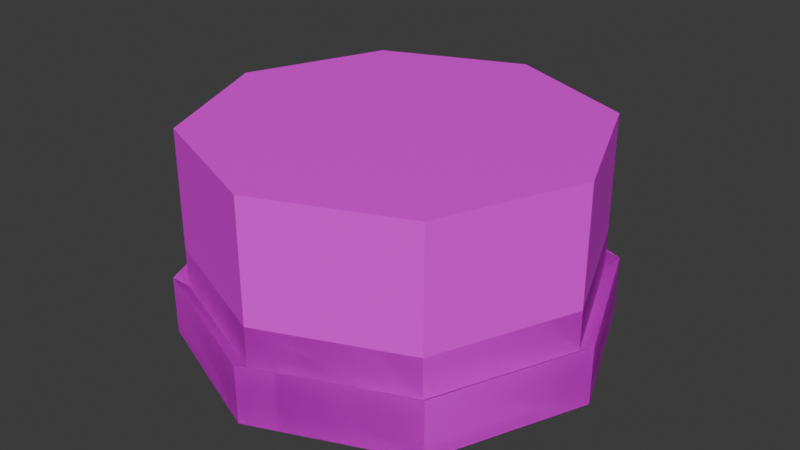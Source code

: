 # Source: button.blend  (saved by Blender 4.3.34; exported with 4.5.12 LTS)
import bpy
from mathutils import Matrix  # noqa: F401  (used for matrix-valued properties, if any)

bpy.ops.wm.read_factory_settings(use_empty=True)
scene = bpy.context.scene
scene.name = 'Scene'

# ---- images (referenced by path relative to the original .blend; pixels are not part of the script)
import os
ASSET_DIR = os.environ.get("B2B_ASSET_DIR", "")  # directory of the original .blend (textures are referenced by path, not embedded)
HERE = os.path.dirname(os.path.abspath(__file__))  # packed textures are extracted next to this script under _unpacked/

def load_image(name, relpath, width, height, colorspace="sRGB"):
    """Load a texture the original file referenced (path relative to the .blend, or extracted next to this script)."""
    p = next((c for c in (os.path.join(HERE, relpath), os.path.join(ASSET_DIR, relpath)) if relpath and os.path.exists(c)), "")
    if p:
        img = bpy.data.images.load(p, check_existing=True)
        img.name = name
    else:  # same state as the original file: an image datablock whose file is absent (Cycles renders it pink)
        img = bpy.data.images.new(name, width, height)
        img.source = "FILE"
        img.filepath = "//" + (relpath or name)
    img.colorspace_settings.name = colorspace
    return img
img_button_texture_png = load_image('button_texture.png', 'button_texture.png', 1024, 1024, 'sRGB')
img_button_texture_pressed_png = load_image('button_texture_pressed.png', 'button_texture_pressed.png', 1024, 1024, 'sRGB')

# ---- materials (node trees are filled in below, after node groups)
mat_buttonpressed = bpy.data.materials.new('ButtonPressed')
mat_buttonunpressed = bpy.data.materials.new('ButtonUnpressed')

# ---- material node trees
mat_buttonpressed.use_nodes = True; mat_buttonpressed.node_tree.nodes.clear()
_N = mat_buttonpressed.node_tree.nodes; _L = mat_buttonpressed.node_tree.links
n0 = _N.new('ShaderNodeBsdfPrincipled'); n0.name = 'Principled BSDF'; n0.location = (10, 300)
n1 = _N.new('ShaderNodeOutputMaterial'); n1.name = 'Material Output'; n1.location = (300, 300)
n2 = _N.new('ShaderNodeTexImage'); n2.name = 'Image Texture'; n2.location = (-311, 297)
n2.image = img_button_texture_png
n2.interpolation = 'Closest'
_L.new(n0.outputs[0], n1.inputs[0])
_L.new(n2.outputs[0], n0.inputs[0])
n1.is_active_output = True
mat_buttonunpressed.use_nodes = True; mat_buttonunpressed.node_tree.nodes.clear()
_N = mat_buttonunpressed.node_tree.nodes; _L = mat_buttonunpressed.node_tree.links
n0 = _N.new('ShaderNodeBsdfPrincipled'); n0.name = 'Principled BSDF'; n0.location = (10, 300)
n1 = _N.new('ShaderNodeOutputMaterial'); n1.name = 'Material Output'; n1.location = (300, 300)
n2 = _N.new('ShaderNodeTexImage'); n2.name = 'Image Texture'; n2.location = (-311, 297)
n2.image = img_button_texture_pressed_png
n2.interpolation = 'Closest'
_L.new(n0.outputs[0], n1.inputs[0])
_L.new(n2.outputs[0], n0.inputs[0])
n1.is_active_output = True

# ---- world
world_world = bpy.data.worlds.new('World'); scene.world = world_world
world_world.use_nodes = True; world_world.node_tree.nodes.clear()
_N = world_world.node_tree.nodes; _L = world_world.node_tree.links
n0 = _N.new('ShaderNodeOutputWorld'); n0.name = 'World Output'; n0.location = (300, 300)
n1 = _N.new('ShaderNodeBackground'); n1.name = 'Background'; n1.location = (10, 300)
n1.inputs[0].default_value = (0.05088, 0.05088, 0.05088, 1.0)
_L.new(n1.outputs[0], n0.inputs[0])
n0.is_active_output = True
world_world.color = (0.05088, 0.05088, 0.05088)
world_world.sun_shadow_jitter_overblur = 0.0

# ---- meshes
me_button_active = bpy.data.meshes.new('Button_Active')
me_button_active.from_pydata([(0.0, 0.0, 0.0), (0.0, 0.0, 1.0), (0.0, 1.0, 0.0), (0.0, 1.0, 1.0), (0.7071, 0.7071, 0.0), (0.7071, 0.7071, 1.0), (1.0, 0.0, 0.0), (1.0, 0.0, 1.0), (0.7071, -0.7071, 0.0), (0.7071, -0.7071, 1.0), (0.0, -1.0, 0.0), (0.0, -1.0, 1.0), (-0.7071, -0.7071, 0.0), (-0.7071, -0.7071, 1.0), (-1.0, 0.0, 0.0), (-1.0, 0.0, 1.0), (-0.7071, 0.7071, 0.0), (-0.7071, 0.7071, 1.0), (0.0, 1.0, 0.2), (0.7071, 0.7071, 0.2), (1.0, 0.0, 0.2), (0.7071, -0.7071, 0.2), (0.0, -1.0, 0.2), (-0.7071, -0.7071, 0.2), (-1.0, 0.0, 0.2), (-0.7071, 0.7071, 0.2), (1.865e-09, 1.07, -0.04748), (0.7567, 0.7567, -0.04748), (0.7567, 0.7567, 0.2475), (1.07, 1.317e-09, -0.04748), (1.07, 1.317e-09, 0.2475), (0.7567, -0.7567, -0.04748), (0.7567, -0.7567, 0.2475), (1.865e-09, -1.07, -0.04748), (1.865e-09, -1.07, 0.2475), (-0.7567, -0.7567, -0.04748), (-0.7567, -0.7567, 0.2475), (-1.07, 1.317e-09, -0.04748), (-1.07, 1.317e-09, 0.2475), (-0.7567, 0.7567, -0.04748), (-0.7567, 0.7567, 0.2475), (1.865e-09, 1.07, 0.2475)], [], [(0, 2, 4), (1, 5, 3), (18, 3, 5, 19), (0, 4, 6), (1, 7, 5), (19, 5, 7, 20), (0, 6, 8), (1, 9, 7), (20, 7, 9, 21), (0, 8, 10), (1, 11, 9), (21, 9, 11, 22), (0, 10, 12), (1, 13, 11), (22, 11, 13, 23), (0, 12, 14), (1, 15, 13), (23, 13, 15, 24), (0, 14, 16), (1, 17, 15), (24, 15, 17, 25), (0, 16, 2), (1, 3, 17), (25, 17, 3, 18), (25, 18, 41, 40), (18, 19, 28, 41), (19, 20, 30, 28), (4, 2, 26, 27), (12, 10, 33, 35), (6, 4, 27, 29), (20, 21, 32, 30), (2, 16, 39, 26), (39, 40, 41, 26), (37, 38, 40, 39), (35, 36, 38, 37), (33, 34, 36, 35), (31, 32, 34, 33), (29, 30, 32, 31), (27, 28, 30, 29), (26, 41, 28, 27), (10, 8, 31, 33), (16, 14, 37, 39), (24, 25, 40, 38), (23, 24, 38, 36), (8, 6, 29, 31), (22, 23, 36, 34), (14, 12, 35, 37), (21, 22, 34, 32)])
_uv = me_button_active.uv_layers.new(name='UVMap')
_uv.uv.foreach_set('vector', [0.5, 0.5, 0.5, 0.5, 0.5, 0.5, 0.5, 0.5, 0.8408, 0.8408, 0.5, 0.982, 0.875, 0.875, 0.875, 0.875, 0.875, 0.875, 0.875, 0.875, 0.5, 0.5, 0.5, 0.5, 0.5, 0.5, 0.5, 0.5, 0.982, 0.5, 0.8408, 0.8408, 0.875, 0.875, 0.875, 0.875, 0.875, 0.875, 0.875, 0.875, 0.5, 0.5, 0.5, 0.5, 0.5, 0.5, 0.5, 0.5, 0.8408, 0.1592, 0.982, 0.5, 0.875, 0.875, 0.875, 0.875, 0.875, 0.875, 0.875, 0.875, 0.5, 0.5, 0.5, 0.5, 0.5, 0.5, 0.5, 0.5, 0.5, 0.01801, 0.8408, 0.1592, 0.875, 0.875, 0.875, 0.875, 0.875, 0.875, 0.875, 0.875, 0.5, 0.5, 0.5, 0.5, 0.5, 0.5, 0.5, 0.5, 0.1592, 0.1592, 0.5, 0.01801, 0.875, 0.875, 0.875, 0.875, 0.875, 0.875, 0.875, 0.875, 0.5, 0.5, 0.5, 0.5, 0.5, 0.5, 0.5, 0.5, 0.01801, 0.5, 0.1592, 0.1592, 0.875, 0.875, 0.875, 0.875, 0.875, 0.875, 0.875, 0.875, 0.5, 0.5, 0.5, 0.5, 0.5, 0.5, 0.5, 0.5, 0.1592, 0.8408, 0.01801, 0.5, 0.875, 0.875, 0.875, 0.875, 0.875, 0.875, 0.875, 0.875, 0.5, 0.5, 0.5, 0.5, 0.5, 0.5, 0.5, 0.5, 0.5, 0.982, 0.1592, 0.8408, 0.875, 0.875, 0.875, 0.875, 0.875, 0.875, 0.875, 0.875, 0.5, 0.5, 0.5, 0.5, 0.5, 0.5, 0.5, 0.5, 0.5, 0.5, 0.5, 0.5, 0.5, 0.5, 0.5, 0.5, 0.5, 0.5, 0.5, 0.5, 0.5, 0.5, 0.5, 0.5, 0.5, 0.5, 0.5, 0.5, 0.5, 0.5, 0.5, 0.5, 0.5, 0.5, 0.5, 0.5, 0.5, 0.5, 0.5, 0.5, 0.5, 0.5, 0.5, 0.5, 0.5, 0.5, 0.5, 0.5, 0.5, 0.5, 0.5, 0.5, 0.5, 0.5, 0.5, 0.5, 0.5, 0.5, 0.5, 0.5, 0.5, 0.5, 0.5, 0.5, 0.5, 0.5, 0.5, 0.5, 0.5, 0.5, 0.5, 0.5, 0.5, 0.5, 0.5, 0.5, 0.5, 0.5, 0.5, 0.5, 0.5, 0.5, 0.5, 0.5, 0.5, 0.5, 0.5, 0.5, 0.5, 0.5, 0.5, 0.5, 0.5, 0.5, 0.5, 0.5, 0.5, 0.5, 0.5, 0.5, 0.5, 0.5, 0.5, 0.5, 0.5, 0.5, 0.5, 0.5, 0.5, 0.5, 0.5, 0.5, 0.5, 0.5, 0.5, 0.5, 0.5, 0.5, 0.5, 0.5, 0.5, 0.5, 0.5, 0.5, 0.5, 0.5, 0.5, 0.5, 0.5, 0.5, 0.5, 0.5, 0.5, 0.5, 0.5, 0.5, 0.5, 0.5, 0.5, 0.5, 0.5, 0.5, 0.5, 0.5, 0.5, 0.5, 0.5, 0.5, 0.5, 0.5, 0.5, 0.5, 0.5, 0.5, 0.5, 0.5, 0.5, 0.5, 0.5, 0.5, 0.5, 0.5, 0.5, 0.5, 0.5, 0.5, 0.5, 0.5, 0.5, 0.5, 0.5, 0.5, 0.5, 0.5, 0.5, 0.5, 0.5, 0.5, 0.5, 0.5, 0.5, 0.5, 0.5, 0.5, 0.5, 0.5, 0.5, 0.5, 0.5, 0.5, 0.5, 0.5])
me_button_active.materials.append(mat_buttonpressed)
me_button_active.update()
me_button_deactive = bpy.data.meshes.new('Button_Deactive')
me_button_deactive.from_pydata([(0.0, 0.0, 0.0), (0.0, 0.0, 0.4), (0.0, 1.0, 0.0), (0.0, 1.0, 0.4), (0.7071, 0.7071, 0.0), (0.7071, 0.7071, 0.4), (1.0, 0.0, 0.0), (1.0, 0.0, 0.4), (0.7071, -0.7071, 0.0), (0.7071, -0.7071, 0.4), (0.0, -1.0, 0.0), (0.0, -1.0, 0.4), (-0.7071, -0.7071, 0.0), (-0.7071, -0.7071, 0.4), (-1.0, 0.0, 0.0), (-1.0, 0.0, 0.4), (-0.7071, 0.7071, 0.0), (-0.7071, 0.7071, 0.4), (0.0, 1.0, 0.2), (0.7071, 0.7071, 0.2), (1.0, 0.0, 0.2), (0.7071, -0.7071, 0.2), (0.0, -1.0, 0.2), (-0.7071, -0.7071, 0.2), (-1.0, 0.0, 0.2), (-0.7071, 0.7071, 0.2), (1.865e-09, 1.07, -0.04748), (0.7567, 0.7567, -0.04748), (0.7567, 0.7567, 0.2475), (1.07, 1.317e-09, -0.04748), (1.07, 1.317e-09, 0.2475), (0.7567, -0.7567, -0.04748), (0.7567, -0.7567, 0.2475), (1.865e-09, -1.07, -0.04748), (1.865e-09, -1.07, 0.2475), (-0.7567, -0.7567, -0.04748), (-0.7567, -0.7567, 0.2475), (-1.07, 1.317e-09, -0.04748), (-1.07, 1.317e-09, 0.2475), (-0.7567, 0.7567, -0.04748), (-0.7567, 0.7567, 0.2475), (1.865e-09, 1.07, 0.2475)], [], [(0, 2, 4), (1, 5, 3), (18, 3, 5, 19), (0, 4, 6), (1, 7, 5), (19, 5, 7, 20), (0, 6, 8), (1, 9, 7), (20, 7, 9, 21), (0, 8, 10), (1, 11, 9), (21, 9, 11, 22), (0, 10, 12), (1, 13, 11), (22, 11, 13, 23), (0, 12, 14), (1, 15, 13), (23, 13, 15, 24), (0, 14, 16), (1, 17, 15), (24, 15, 17, 25), (0, 16, 2), (1, 3, 17), (25, 17, 3, 18), (25, 18, 41, 40), (18, 19, 28, 41), (19, 20, 30, 28), (4, 2, 26, 27), (12, 10, 33, 35), (6, 4, 27, 29), (20, 21, 32, 30), (2, 16, 39, 26), (39, 40, 41, 26), (37, 38, 40, 39), (35, 36, 38, 37), (33, 34, 36, 35), (31, 32, 34, 33), (29, 30, 32, 31), (27, 28, 30, 29), (26, 41, 28, 27), (10, 8, 31, 33), (16, 14, 37, 39), (24, 25, 40, 38), (23, 24, 38, 36), (8, 6, 29, 31), (22, 23, 36, 34), (14, 12, 35, 37), (21, 22, 34, 32)])
_uv = me_button_deactive.uv_layers.new(name='UVMap')
_uv.uv.foreach_set('vector', [0.5, 0.5, 0.5, 0.5, 0.5, 0.5, 0.5, 0.5, 0.8408, 0.8408, 0.5, 0.982, 0.875, 0.875, 0.875, 0.875, 0.875, 0.875, 0.875, 0.875, 0.5, 0.5, 0.5, 0.5, 0.5, 0.5, 0.5, 0.5, 0.982, 0.5, 0.8408, 0.8408, 0.875, 0.875, 0.875, 0.875, 0.875, 0.875, 0.875, 0.875, 0.5, 0.5, 0.5, 0.5, 0.5, 0.5, 0.5, 0.5, 0.8408, 0.1592, 0.982, 0.5, 0.875, 0.875, 0.875, 0.875, 0.875, 0.875, 0.875, 0.875, 0.5, 0.5, 0.5, 0.5, 0.5, 0.5, 0.5, 0.5, 0.5, 0.01801, 0.8408, 0.1592, 0.875, 0.875, 0.875, 0.875, 0.875, 0.875, 0.875, 0.875, 0.5, 0.5, 0.5, 0.5, 0.5, 0.5, 0.5, 0.5, 0.1592, 0.1592, 0.5, 0.01801, 0.875, 0.875, 0.875, 0.875, 0.875, 0.875, 0.875, 0.875, 0.5, 0.5, 0.5, 0.5, 0.5, 0.5, 0.5, 0.5, 0.01801, 0.5, 0.1592, 0.1592, 0.875, 0.875, 0.875, 0.875, 0.875, 0.875, 0.875, 0.875, 0.5, 0.5, 0.5, 0.5, 0.5, 0.5, 0.5, 0.5, 0.1592, 0.8408, 0.01801, 0.5, 0.875, 0.875, 0.875, 0.875, 0.875, 0.875, 0.875, 0.875, 0.5, 0.5, 0.5, 0.5, 0.5, 0.5, 0.5, 0.5, 0.5, 0.982, 0.1592, 0.8408, 0.875, 0.875, 0.875, 0.875, 0.875, 0.875, 0.875, 0.875, 0.5, 0.5, 0.5, 0.5, 0.5, 0.5, 0.5, 0.5, 0.5, 0.5, 0.5, 0.5, 0.5, 0.5, 0.5, 0.5, 0.5, 0.5, 0.5, 0.5, 0.5, 0.5, 0.5, 0.5, 0.5, 0.5, 0.5, 0.5, 0.5, 0.5, 0.5, 0.5, 0.5, 0.5, 0.5, 0.5, 0.5, 0.5, 0.5, 0.5, 0.5, 0.5, 0.5, 0.5, 0.5, 0.5, 0.5, 0.5, 0.5, 0.5, 0.5, 0.5, 0.5, 0.5, 0.5, 0.5, 0.5, 0.5, 0.5, 0.5, 0.5, 0.5, 0.5, 0.5, 0.5, 0.5, 0.5, 0.5, 0.5, 0.5, 0.5, 0.5, 0.5, 0.5, 0.5, 0.5, 0.5, 0.5, 0.5, 0.5, 0.5, 0.5, 0.5, 0.5, 0.5, 0.5, 0.5, 0.5, 0.5, 0.5, 0.5, 0.5, 0.5, 0.5, 0.5, 0.5, 0.5, 0.5, 0.5, 0.5, 0.5, 0.5, 0.5, 0.5, 0.5, 0.5, 0.5, 0.5, 0.5, 0.5, 0.5, 0.5, 0.5, 0.5, 0.5, 0.5, 0.5, 0.5, 0.5, 0.5, 0.5, 0.5, 0.5, 0.5, 0.5, 0.5, 0.5, 0.5, 0.5, 0.5, 0.5, 0.5, 0.5, 0.5, 0.5, 0.5, 0.5, 0.5, 0.5, 0.5, 0.5, 0.5, 0.5, 0.5, 0.5, 0.5, 0.5, 0.5, 0.5, 0.5, 0.5, 0.5, 0.5, 0.5, 0.5, 0.5, 0.5, 0.5, 0.5, 0.5, 0.5, 0.5, 0.5, 0.5, 0.5, 0.5, 0.5, 0.5, 0.5, 0.5, 0.5, 0.5, 0.5, 0.5, 0.5, 0.5, 0.5, 0.5, 0.5, 0.5, 0.5, 0.5, 0.5, 0.5, 0.5, 0.5, 0.5, 0.5, 0.5, 0.5, 0.5, 0.5])
me_button_deactive.materials.append(mat_buttonunpressed)
me_button_deactive.update()

# ---- objects
ob_button_active = bpy.data.objects.new('Button_Active', me_button_active)
ob_button_deactive = bpy.data.objects.new('Button_Deactive', me_button_deactive)

# ---- transforms, parenting, visibility, modifiers, constraints
ob_button_active.location = (0.0, 0.0, 0.0)
ob_button_deactive.location = (0.0, 0.0, 0.0)

# ---- collection membership
scene.collection.objects.link(ob_button_active)
scene.collection.objects.link(ob_button_deactive)

# ---- scene / render settings (as saved in the file)
scene.frame_start = 1; scene.frame_end = 250; scene.frame_set(1)
scene.render.engine = 'BLENDER_EEVEE_NEXT'
bpy.context.view_layer.update()

# ---- added for rendering (the .blend has no active camera and no usable light): camera, sun
cam_auto = bpy.data.cameras.new('AutoCamera')
cam_auto.lens = 50.0
cam_auto.sensor_width = 36.0
cam_auto.clip_end = 1000.0
ob_auto_camera = bpy.data.objects.new('AutoCamera', cam_auto)
scene.collection.objects.link(ob_auto_camera)
ob_auto_camera.location = (2.96344, -3.55613, 2.84702)
ob_auto_camera.rotation_euler = (1.09748, -7.21219e-08, 0.694738)
scene.camera = ob_auto_camera
light_auto_sun = bpy.data.lights.new('AutoSun', 'SUN')
light_auto_sun.energy = 3.0
light_auto_sun.angle = 0.0523599
ob_auto_sun = bpy.data.objects.new('AutoSun', light_auto_sun)
scene.collection.objects.link(ob_auto_sun)
ob_auto_sun.rotation_euler = (0.872665, 0.174533, 0.523599)
bpy.context.view_layer.update()
